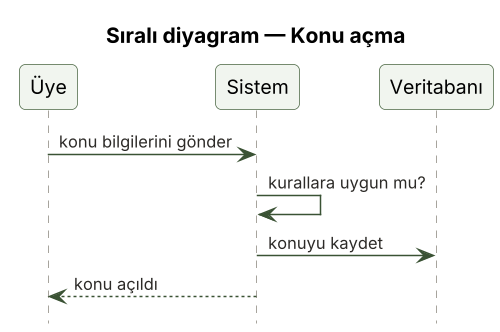

The diagram above was rendered by PlantUML. Its source (embedded in the PNG):
@startuml 3a_sirali_konu_acma
skinparamlocked dpi 144
!include _stil.iuml
title Sıralı diyagram — Konu açma
hide footbox
participant "Üye" as U
participant "Sistem" as S
participant "Veritabanı" as V

U -> S : konu bilgilerini gönder
S -> S : kurallara uygun mu?
S -> V : konuyu kaydet
S --> U : konu açıldı
@enduml